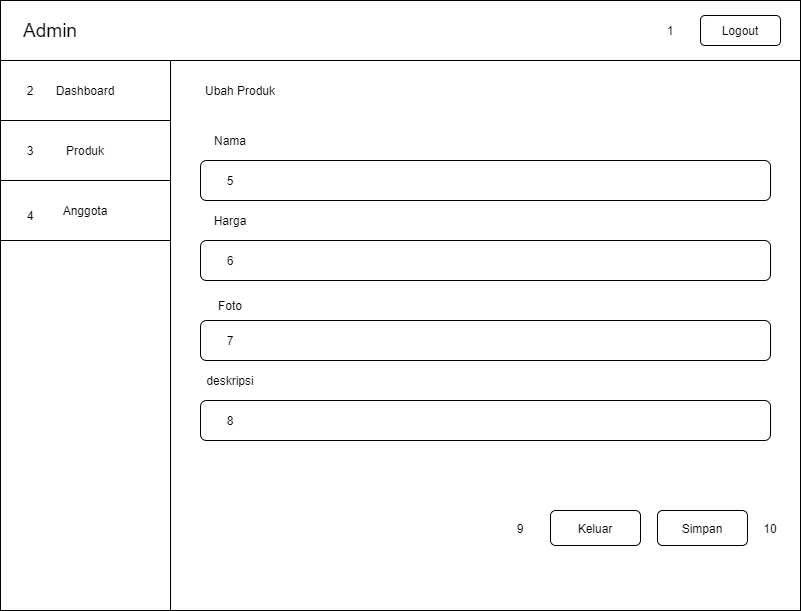

The diagram above was exported from draw.io. Its source (the exported page's mxGraphModel, read from the mxfile embedded in the PNG):
<mxGraphModel dx="1038" dy="580" grid="1" gridSize="10" guides="1" tooltips="1" connect="1" arrows="1" fold="1" page="1" pageScale="1" pageWidth="827" pageHeight="1169" math="0" shadow="0">
  <root>
    <mxCell id="0" />
    <mxCell id="1" parent="0" />
    <mxCell id="ZHUhwsxuq3rnonvQ1H8C-14" value="User" style="swimlane;startSize=23;" parent="1" vertex="1">
      <mxGeometry x="90" y="40" width="200" height="370" as="geometry" />
    </mxCell>
    <mxCell id="ZHUhwsxuq3rnonvQ1H8C-18" style="edgeStyle=orthogonalEdgeStyle;rounded=0;orthogonalLoop=1;jettySize=auto;html=1;entryX=0.5;entryY=0;entryDx=0;entryDy=0;" parent="ZHUhwsxuq3rnonvQ1H8C-14" source="ZHUhwsxuq3rnonvQ1H8C-16" target="ZHUhwsxuq3rnonvQ1H8C-17" edge="1">
      <mxGeometry relative="1" as="geometry" />
    </mxCell>
    <mxCell id="ZHUhwsxuq3rnonvQ1H8C-16" value="" style="ellipse;fillColor=#000000;strokeColor=none;" parent="ZHUhwsxuq3rnonvQ1H8C-14" vertex="1">
      <mxGeometry x="85" y="40" width="30" height="30" as="geometry" />
    </mxCell>
    <mxCell id="ZHUhwsxuq3rnonvQ1H8C-17" value="Pilih halaman produk" style="html=1;align=center;verticalAlign=top;rounded=1;absoluteArcSize=1;arcSize=10;dashed=0;" parent="ZHUhwsxuq3rnonvQ1H8C-14" vertex="1">
      <mxGeometry x="37.5" y="100" width="125" height="40" as="geometry" />
    </mxCell>
    <mxCell id="ZHUhwsxuq3rnonvQ1H8C-34" style="edgeStyle=orthogonalEdgeStyle;rounded=0;orthogonalLoop=1;jettySize=auto;html=1;" parent="ZHUhwsxuq3rnonvQ1H8C-14" source="ZHUhwsxuq3rnonvQ1H8C-21" target="ZHUhwsxuq3rnonvQ1H8C-23" edge="1">
      <mxGeometry relative="1" as="geometry" />
    </mxCell>
    <mxCell id="ZHUhwsxuq3rnonvQ1H8C-21" value="Pilih produk" style="html=1;align=center;verticalAlign=top;rounded=1;absoluteArcSize=1;arcSize=10;dashed=0;" parent="ZHUhwsxuq3rnonvQ1H8C-14" vertex="1">
      <mxGeometry x="37.5" y="170" width="125" height="40" as="geometry" />
    </mxCell>
    <mxCell id="ZHUhwsxuq3rnonvQ1H8C-23" value="Lihat detail produk" style="html=1;align=center;verticalAlign=top;rounded=1;absoluteArcSize=1;arcSize=10;dashed=0;" parent="ZHUhwsxuq3rnonvQ1H8C-14" vertex="1">
      <mxGeometry x="37.5" y="240" width="125" height="40" as="geometry" />
    </mxCell>
    <mxCell id="ZHUhwsxuq3rnonvQ1H8C-15" value="Sistem" style="swimlane;" parent="1" vertex="1">
      <mxGeometry x="290" y="40" width="200" height="370" as="geometry" />
    </mxCell>
    <mxCell id="ZHUhwsxuq3rnonvQ1H8C-19" value="Menampilkan halaman&lt;br&gt;produk" style="html=1;align=center;verticalAlign=top;rounded=1;absoluteArcSize=1;arcSize=10;dashed=0;" parent="ZHUhwsxuq3rnonvQ1H8C-15" vertex="1">
      <mxGeometry x="37.5" y="100" width="125" height="40" as="geometry" />
    </mxCell>
    <mxCell id="ZHUhwsxuq3rnonvQ1H8C-33" style="edgeStyle=orthogonalEdgeStyle;rounded=0;orthogonalLoop=1;jettySize=auto;html=1;" parent="ZHUhwsxuq3rnonvQ1H8C-15" source="ZHUhwsxuq3rnonvQ1H8C-28" target="ZHUhwsxuq3rnonvQ1H8C-32" edge="1">
      <mxGeometry relative="1" as="geometry" />
    </mxCell>
    <mxCell id="ZHUhwsxuq3rnonvQ1H8C-28" value="Anggota dihapus" style="html=1;align=center;verticalAlign=top;rounded=1;absoluteArcSize=1;arcSize=10;dashed=0;" parent="ZHUhwsxuq3rnonvQ1H8C-15" vertex="1">
      <mxGeometry x="37.5" y="240" width="125" height="40" as="geometry" />
    </mxCell>
    <mxCell id="ZHUhwsxuq3rnonvQ1H8C-32" value="" style="ellipse;html=1;shape=endState;fillColor=#000000;strokeColor=#330000;" parent="ZHUhwsxuq3rnonvQ1H8C-15" vertex="1">
      <mxGeometry x="85" y="320" width="30" height="30" as="geometry" />
    </mxCell>
    <mxCell id="ZHUhwsxuq3rnonvQ1H8C-20" style="edgeStyle=orthogonalEdgeStyle;rounded=0;orthogonalLoop=1;jettySize=auto;html=1;" parent="1" source="ZHUhwsxuq3rnonvQ1H8C-17" target="ZHUhwsxuq3rnonvQ1H8C-19" edge="1">
      <mxGeometry relative="1" as="geometry" />
    </mxCell>
    <mxCell id="ZHUhwsxuq3rnonvQ1H8C-22" style="edgeStyle=orthogonalEdgeStyle;rounded=0;orthogonalLoop=1;jettySize=auto;html=1;entryX=1;entryY=0.5;entryDx=0;entryDy=0;" parent="1" source="ZHUhwsxuq3rnonvQ1H8C-19" target="ZHUhwsxuq3rnonvQ1H8C-21" edge="1">
      <mxGeometry relative="1" as="geometry">
        <Array as="points">
          <mxPoint x="390" y="230" />
        </Array>
      </mxGeometry>
    </mxCell>
    <mxCell id="ZHUhwsxuq3rnonvQ1H8C-35" style="edgeStyle=orthogonalEdgeStyle;rounded=0;orthogonalLoop=1;jettySize=auto;html=1;" parent="1" source="ZHUhwsxuq3rnonvQ1H8C-23" target="ZHUhwsxuq3rnonvQ1H8C-28" edge="1">
      <mxGeometry relative="1" as="geometry" />
    </mxCell>
    <mxCell id="Z3Epk0pywuiyEyPVlOld-1" value="" style="rounded=0;whiteSpace=wrap;html=1;" vertex="1" parent="1">
      <mxGeometry x="80" y="40" width="800" height="610" as="geometry" />
    </mxCell>
    <mxCell id="Z3Epk0pywuiyEyPVlOld-2" value="" style="rounded=0;whiteSpace=wrap;html=1;" vertex="1" parent="1">
      <mxGeometry x="80" y="40" width="800" height="60" as="geometry" />
    </mxCell>
    <mxCell id="Z3Epk0pywuiyEyPVlOld-3" value="&lt;font style=&quot;font-size: 19px&quot;&gt;Admin&lt;/font&gt;" style="text;html=1;strokeColor=none;fillColor=none;align=center;verticalAlign=middle;whiteSpace=wrap;rounded=0;" vertex="1" parent="1">
      <mxGeometry x="110" y="60" width="40" height="20" as="geometry" />
    </mxCell>
    <mxCell id="Z3Epk0pywuiyEyPVlOld-4" value="Logout" style="rounded=1;whiteSpace=wrap;html=1;" vertex="1" parent="1">
      <mxGeometry x="780" y="55" width="80" height="30" as="geometry" />
    </mxCell>
    <mxCell id="Z3Epk0pywuiyEyPVlOld-5" value="" style="rounded=0;whiteSpace=wrap;html=1;" vertex="1" parent="1">
      <mxGeometry x="80" y="100" width="170" height="550" as="geometry" />
    </mxCell>
    <mxCell id="Z3Epk0pywuiyEyPVlOld-6" value="Dashboard" style="rounded=0;whiteSpace=wrap;html=1;" vertex="1" parent="1">
      <mxGeometry x="80" y="100" width="170" height="60" as="geometry" />
    </mxCell>
    <mxCell id="Z3Epk0pywuiyEyPVlOld-7" value="Produk" style="rounded=0;whiteSpace=wrap;html=1;" vertex="1" parent="1">
      <mxGeometry x="80" y="160" width="170" height="60" as="geometry" />
    </mxCell>
    <mxCell id="Z3Epk0pywuiyEyPVlOld-8" value="Anggota" style="rounded=0;whiteSpace=wrap;html=1;" vertex="1" parent="1">
      <mxGeometry x="80" y="220" width="170" height="60" as="geometry" />
    </mxCell>
    <mxCell id="Z3Epk0pywuiyEyPVlOld-9" value="Ubah Produk" style="text;html=1;strokeColor=none;fillColor=none;align=center;verticalAlign=middle;whiteSpace=wrap;rounded=0;" vertex="1" parent="1">
      <mxGeometry x="280" y="120" width="80" height="20" as="geometry" />
    </mxCell>
    <mxCell id="Z3Epk0pywuiyEyPVlOld-10" value="1" style="text;html=1;strokeColor=none;fillColor=none;align=center;verticalAlign=middle;whiteSpace=wrap;rounded=0;" vertex="1" parent="1">
      <mxGeometry x="730" y="60" width="40" height="20" as="geometry" />
    </mxCell>
    <mxCell id="Z3Epk0pywuiyEyPVlOld-11" value="2" style="text;html=1;strokeColor=none;fillColor=none;align=center;verticalAlign=middle;whiteSpace=wrap;rounded=0;" vertex="1" parent="1">
      <mxGeometry x="90" y="120" width="40" height="20" as="geometry" />
    </mxCell>
    <mxCell id="Z3Epk0pywuiyEyPVlOld-12" value="3" style="text;html=1;strokeColor=none;fillColor=none;align=center;verticalAlign=middle;whiteSpace=wrap;rounded=0;" vertex="1" parent="1">
      <mxGeometry x="90" y="180" width="40" height="20" as="geometry" />
    </mxCell>
    <mxCell id="Z3Epk0pywuiyEyPVlOld-13" value="4" style="text;html=1;strokeColor=none;fillColor=none;align=center;verticalAlign=middle;whiteSpace=wrap;rounded=0;" vertex="1" parent="1">
      <mxGeometry x="90" y="245" width="40" height="20" as="geometry" />
    </mxCell>
    <mxCell id="Z3Epk0pywuiyEyPVlOld-14" value="" style="rounded=1;whiteSpace=wrap;html=1;" vertex="1" parent="1">
      <mxGeometry x="280" y="200" width="570" height="40" as="geometry" />
    </mxCell>
    <mxCell id="Z3Epk0pywuiyEyPVlOld-15" value="Nama" style="text;html=1;strokeColor=none;fillColor=none;align=center;verticalAlign=middle;whiteSpace=wrap;rounded=0;" vertex="1" parent="1">
      <mxGeometry x="270" y="170" width="80" height="20" as="geometry" />
    </mxCell>
    <mxCell id="Z3Epk0pywuiyEyPVlOld-16" value="" style="rounded=1;whiteSpace=wrap;html=1;" vertex="1" parent="1">
      <mxGeometry x="280" y="280" width="570" height="40" as="geometry" />
    </mxCell>
    <mxCell id="Z3Epk0pywuiyEyPVlOld-17" value="Harga" style="text;html=1;strokeColor=none;fillColor=none;align=center;verticalAlign=middle;whiteSpace=wrap;rounded=0;" vertex="1" parent="1">
      <mxGeometry x="270" y="250" width="80" height="20" as="geometry" />
    </mxCell>
    <mxCell id="Z3Epk0pywuiyEyPVlOld-18" value="" style="rounded=1;whiteSpace=wrap;html=1;" vertex="1" parent="1">
      <mxGeometry x="280" y="360" width="570" height="40" as="geometry" />
    </mxCell>
    <mxCell id="Z3Epk0pywuiyEyPVlOld-19" value="Foto" style="text;html=1;strokeColor=none;fillColor=none;align=center;verticalAlign=middle;whiteSpace=wrap;rounded=0;" vertex="1" parent="1">
      <mxGeometry x="270" y="335" width="80" height="20" as="geometry" />
    </mxCell>
    <mxCell id="Z3Epk0pywuiyEyPVlOld-20" value="" style="rounded=1;whiteSpace=wrap;html=1;" vertex="1" parent="1">
      <mxGeometry x="280" y="440" width="570" height="40" as="geometry" />
    </mxCell>
    <mxCell id="Z3Epk0pywuiyEyPVlOld-21" value="deskripsi" style="text;html=1;strokeColor=none;fillColor=none;align=center;verticalAlign=middle;whiteSpace=wrap;rounded=0;" vertex="1" parent="1">
      <mxGeometry x="270" y="410" width="80" height="20" as="geometry" />
    </mxCell>
    <mxCell id="Z3Epk0pywuiyEyPVlOld-22" value="Keluar" style="rounded=1;whiteSpace=wrap;html=1;" vertex="1" parent="1">
      <mxGeometry x="630" y="550" width="90" height="35" as="geometry" />
    </mxCell>
    <mxCell id="Z3Epk0pywuiyEyPVlOld-23" value="Simpan" style="rounded=1;whiteSpace=wrap;html=1;" vertex="1" parent="1">
      <mxGeometry x="737" y="550" width="90" height="35" as="geometry" />
    </mxCell>
    <mxCell id="Z3Epk0pywuiyEyPVlOld-24" value="5" style="text;html=1;strokeColor=none;fillColor=none;align=center;verticalAlign=middle;whiteSpace=wrap;rounded=0;" vertex="1" parent="1">
      <mxGeometry x="290" y="210" width="40" height="20" as="geometry" />
    </mxCell>
    <mxCell id="Z3Epk0pywuiyEyPVlOld-25" value="6" style="text;html=1;strokeColor=none;fillColor=none;align=center;verticalAlign=middle;whiteSpace=wrap;rounded=0;" vertex="1" parent="1">
      <mxGeometry x="290" y="290" width="40" height="20" as="geometry" />
    </mxCell>
    <mxCell id="Z3Epk0pywuiyEyPVlOld-26" value="7" style="text;html=1;strokeColor=none;fillColor=none;align=center;verticalAlign=middle;whiteSpace=wrap;rounded=0;" vertex="1" parent="1">
      <mxGeometry x="290" y="370" width="40" height="20" as="geometry" />
    </mxCell>
    <mxCell id="Z3Epk0pywuiyEyPVlOld-27" value="8" style="text;html=1;strokeColor=none;fillColor=none;align=center;verticalAlign=middle;whiteSpace=wrap;rounded=0;" vertex="1" parent="1">
      <mxGeometry x="290" y="450" width="40" height="20" as="geometry" />
    </mxCell>
    <mxCell id="Z3Epk0pywuiyEyPVlOld-28" value="9" style="text;html=1;strokeColor=none;fillColor=none;align=center;verticalAlign=middle;whiteSpace=wrap;rounded=0;" vertex="1" parent="1">
      <mxGeometry x="580" y="557.5" width="40" height="20" as="geometry" />
    </mxCell>
    <mxCell id="Z3Epk0pywuiyEyPVlOld-29" value="10" style="text;html=1;strokeColor=none;fillColor=none;align=center;verticalAlign=middle;whiteSpace=wrap;rounded=0;" vertex="1" parent="1">
      <mxGeometry x="830" y="557.5" width="40" height="20" as="geometry" />
    </mxCell>
  </root>
</mxGraphModel>